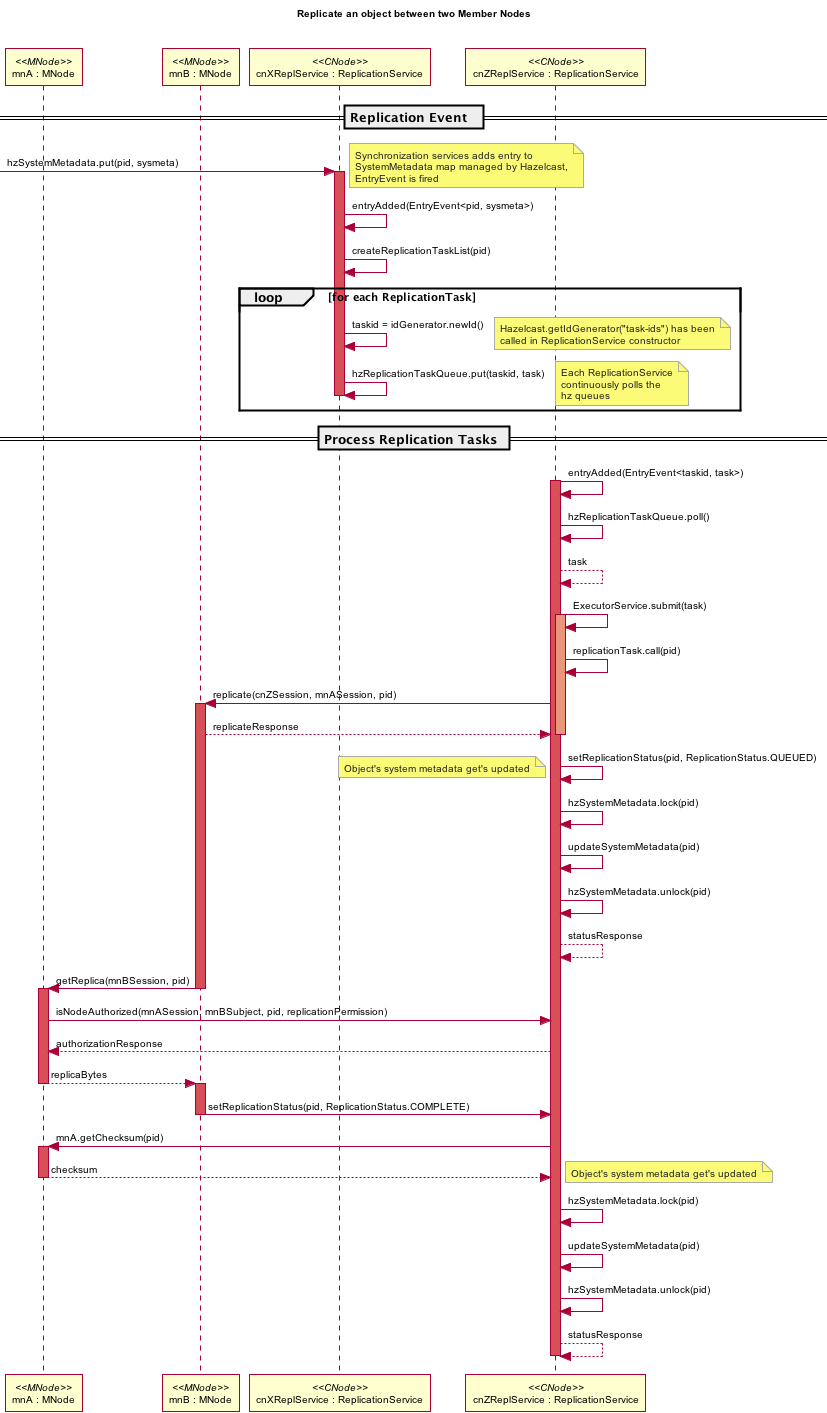

The diagram above was rendered by PlantUML. Its source (embedded in the PNG):
@startuml images/09_seq.png
skinparam activityFontColor black
skinparam activityFontSize 10
skinparam activityFontName arial
skinparam activityArrowFontColor black
skinparam activityArrowFontSize 10
skinparam activityArrowFontName arial
skinparam classArrowFontColor black
skinparam classArrowFontSize 10
skinparam classArrowFontName arial
skinparam classAttributeFontColor black
skinparam classAttributeFontSize 10
skinparam classAttributeFontName arial
skinparam classFontColor black
skinparam classFontSize 10
skinparam classFontName arial
skinparam componentFontColor black
skinparam componentFontSize 10
skinparam componentFontName arial
skinparam componentArrowFontColor black
skinparam componentArrowFontSize 10
skinparam componentArrowFontName arial
skinparam noteFontColor black
skinparam noteFontSize 10
skinparam noteFontName arial
skinparam packageFontColor black
skinparam packageFontSize 10
skinparam packageFontName arial
skinparam sequenceActorFontColor black
skinparam sequenceActorFontSize 10
skinparam sequenceActorFontName arial
skinparam sequenceArrowFontColor black
skinparam sequenceArrowFontSize 10
skinparam sequenceArrowFontName arial
skinparam sequenceGroupingFontColor black
skinparam sequenceGroupingFontSize 10
skinparam sequenceGroupingFontName arial
skinparam sequenceGroupingHeaderFontColor black
skinparam sequenceGroupingHeaderFontSize 10
skinparam sequenceGroupingHeaderFontName arial
skinparam sequenceParticipantFontColor black
skinparam sequenceParticipantFontSize 10
skinparam sequenceParticipantFontName arial
skinparam sequenceTitleFontColor black
skinparam sequenceTitleFontSize 10
skinparam sequenceTitleFontName arial
skinparam titleFontColor black
skinparam titleFontSize 10
skinparam titleFontName arial
skinparam usecaseFontColor black
skinparam usecaseFontSize 7
skinparam usecaseFontName arial
skinparam usecaseActorFontColor black
skinparam usecaseActorFontSize 7
skinparam usecaseActorFontName arial
skinparam usecaseArrowFontColor black
skinparam usecaseArrowFontSize 7
skinparam usecaseArrowFontName arial
skinparam notebordercolor #AAAAAA
skinparam notefontcolor #222222
title Replicate an object between two Member Nodes\n\n
participant "mnA : MNode" as mnA <<MNode>>
participant "mnB : MNode" as mnB <<MNode>>
participant "cnXReplService : ReplicationService" as cnXrepl <<CNode>>
participant "cnZReplService : ReplicationService" as cnZ <<CNode>>

== Replication Event  ==
[-> cnXrepl : hzSystemMetadata.put(pid, sysmeta)
activate cnXrepl #D74F57

note right
  Synchronization services adds entry to 
  SystemMetadata map managed by Hazelcast,
  EntryEvent is fired
end note

cnXrepl -> cnXrepl : entryAdded(EntryEvent<pid, sysmeta>)
cnXrepl -> cnXrepl : createReplicationTaskList(pid)

loop for each ReplicationTask
cnXrepl -> cnXrepl : taskid = idGenerator.newId()
  note right
  Hazelcast.getIdGenerator("task-ids") has been
  called in ReplicationService constructor 
end note
cnXrepl -> cnXrepl : hzReplicationTaskQueue.put(taskid, task)
end loop
note right
  Hazelcast distributes Replication
  list to other CNs
end note

deactivate cnXrepl

   
== Process Replication Tasks ==
  
note right
Each ReplicationService
continuously polls the 
hz queues
end note

        
cnZ -> cnZ: entryAdded(EntryEvent<taskid, task>)
activate cnZ #D74F57
cnZ -> cnZ: hzReplicationTaskQueue.poll()
cnZ --> cnZ: task

cnZ -> cnZ: ExecutorService.submit(task)
activate cnZ #DarkSalmon
cnZ -> cnZ: replicationTask.call(pid)
cnZ -> mnB: replicate(cnZSession, mnASession, pid)
activate mnB #D74F57
mnB --> cnZ: replicateResponse
deactivate cnZ 
cnZ -> cnZ: setReplicationStatus(pid, ReplicationStatus.QUEUED)

note left
 Object's system metadata get's updated
end note

cnZ -> cnZ: hzSystemMetadata.lock(pid)
cnZ -> cnZ: updateSystemMetadata(pid)
cnZ -> cnZ: hzSystemMetadata.unlock(pid)
cnZ --> cnZ: statusResponse

mnB -> mnA: getReplica(mnBSession, pid)
deactivate mnB
activate mnA #D74F57
mnA -> cnZ: isNodeAuthorized(mnASession, mnBSubject, pid, replicationPermission)
cnZ --> mnA: authorizationResponse
mnA --> mnB: replicaBytes
deactivate mnA
activate mnB #D74F57

mnB -> cnZ: setReplicationStatus(pid, ReplicationStatus.COMPLETE)
deactivate mnB
cnZ -> mnA: mnA.getChecksum(pid)
activate mnA #D74F57
mnA --> cnZ : checksum

note right
Object's system metadata get's updated
end note

deactivate mnA
cnZ -> cnZ: hzSystemMetadata.lock(pid)
cnZ -> cnZ: updateSystemMetadata(pid)
cnZ -> cnZ: hzSystemMetadata.unlock(pid)
cnZ --> cnZ: statusResponse
deactivate cnZ
@enduml